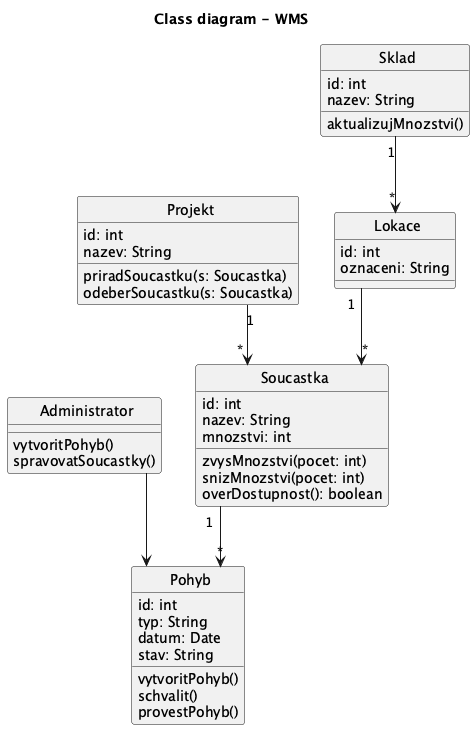

The diagram above was rendered by PlantUML. Its source (embedded in the PNG):
@startuml
title Class diagram - WMS
top to bottom direction
skinparam linetype ortho
skinparam classAttributeIconSize 0
skinparam CircledCharacterRadius 0
skinparam CircledCharacterFontSize 0

class Administrator {
  vytvoritPohyb()
  spravovatSoucastky()
}

class Projekt {
  id: int
  nazev: String

  priradSoucastku(s: Soucastka)
  odeberSoucastku(s: Soucastka)
}

class Soucastka {
  id: int
  nazev: String
  mnozstvi: int

  zvysMnozstvi(pocet: int)
  snizMnozstvi(pocet: int)
  overDostupnost(): boolean
}

class Pohyb {
  id: int
  typ: String
  datum: Date
  stav: String

  vytvoritPohyb()
  schvalit()
  provestPohyb()
}

class Sklad {
  id: int
  nazev: String

  aktualizujMnozstvi()
}

class Lokace {
  id: int
  oznaceni: String
}

Administrator --> Pohyb
Projekt "1" --> "*" Soucastka
Soucastka "1" --> "*" Pohyb
Sklad "1" --> "*" Lokace
Lokace "1" --> "*" Soucastka

@enduml